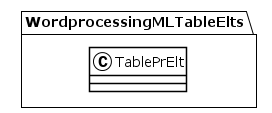

The diagram above was rendered by PlantUML. Its source (embedded in the PNG):
@startuml
!theme plain
package WordprocessingMLTableElts {
class TablePrElt {
}
}
@enduml